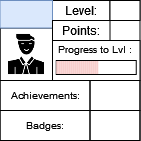

The diagram above was exported from draw.io. Its source (the exported page's mxGraphModel, read from the mxfile embedded in the PNG):
<mxGraphModel dx="53" dy="29" grid="1" gridSize="10" guides="1" tooltips="1" connect="1" arrows="1" fold="1" page="1" pageScale="1" pageWidth="827" pageHeight="1169" math="0" shadow="0">
  <root>
    <mxCell id="0" />
    <mxCell id="1" parent="0" />
    <mxCell id="3fvsm0NUnewVFNn8HCuP-1" value="" style="rounded=0;whiteSpace=wrap;html=1;" parent="1" vertex="1">
      <mxGeometry x="336.5" y="165" width="140" height="140" as="geometry" />
    </mxCell>
    <mxCell id="3fvsm0NUnewVFNn8HCuP-2" value="" style="rounded=0;whiteSpace=wrap;html=1;strokeColor=default;fontSize=10;" parent="1" vertex="1">
      <mxGeometry x="389" y="205" width="87.5" height="40" as="geometry" />
    </mxCell>
    <mxCell id="3fvsm0NUnewVFNn8HCuP-3" value="Level:" style="text;html=1;strokeColor=default;fillColor=none;align=center;verticalAlign=middle;whiteSpace=wrap;rounded=0;" parent="1" vertex="1">
      <mxGeometry x="389" y="165" width="57.5" height="20" as="geometry" />
    </mxCell>
    <mxCell id="3fvsm0NUnewVFNn8HCuP-4" value="" style="rounded=0;whiteSpace=wrap;html=1;strokeColor=default;fontSize=10;" parent="1" vertex="1">
      <mxGeometry x="392.75" y="225" width="80" height="14" as="geometry" />
    </mxCell>
    <mxCell id="3fvsm0NUnewVFNn8HCuP-6" value="Progress to Lvl :" style="text;html=1;strokeColor=none;fillColor=none;align=center;verticalAlign=middle;whiteSpace=wrap;rounded=0;fontSize=10;" parent="1" vertex="1">
      <mxGeometry x="389" y="199" width="85" height="30" as="geometry" />
    </mxCell>
    <mxCell id="3fvsm0NUnewVFNn8HCuP-7" value="" style="shape=image;html=1;verticalAlign=top;verticalLabelPosition=bottom;labelBackgroundColor=#ffffff;imageAspect=0;aspect=fixed;image=https://cdn0.iconfinder.com/data/icons/analytic-investment-and-balanced-scorecard/512/9Man_user_Student_Teacher_Avatar-128.png;strokeColor=default;fontSize=10;imageBorder=default;" parent="1" vertex="1">
      <mxGeometry x="336.5" y="192.5" width="52.5" height="52.5" as="geometry" />
    </mxCell>
    <mxCell id="3fvsm0NUnewVFNn8HCuP-8" value="" style="text;html=1;strokeColor=#6c8ebf;fillColor=#dae8fc;align=center;verticalAlign=middle;whiteSpace=wrap;rounded=0;fontSize=10;" parent="1" vertex="1">
      <mxGeometry x="336.5" y="165" width="52.5" height="27.5" as="geometry" />
    </mxCell>
    <mxCell id="3fvsm0NUnewVFNn8HCuP-9" value="Achievements:" style="text;html=1;strokeColor=default;fillColor=none;align=center;verticalAlign=middle;whiteSpace=wrap;rounded=0;fontSize=10;" parent="1" vertex="1">
      <mxGeometry x="336.5" y="245" width="90" height="30" as="geometry" />
    </mxCell>
    <mxCell id="3fvsm0NUnewVFNn8HCuP-10" value="Badges:" style="text;html=1;strokeColor=default;fillColor=none;align=center;verticalAlign=middle;whiteSpace=wrap;rounded=0;fontSize=10;" parent="1" vertex="1">
      <mxGeometry x="336.5" y="275" width="90" height="30" as="geometry" />
    </mxCell>
    <mxCell id="3fvsm0NUnewVFNn8HCuP-11" value="" style="text;html=1;strokeColor=default;fillColor=none;align=center;verticalAlign=middle;whiteSpace=wrap;rounded=0;fontSize=10;" parent="1" vertex="1">
      <mxGeometry x="426.5" y="245" width="50" height="30" as="geometry" />
    </mxCell>
    <mxCell id="3fvsm0NUnewVFNn8HCuP-12" value="" style="text;html=1;strokeColor=default;fillColor=none;align=center;verticalAlign=middle;whiteSpace=wrap;rounded=0;fontSize=10;" parent="1" vertex="1">
      <mxGeometry x="426.5" y="275" width="50" height="30" as="geometry" />
    </mxCell>
    <mxCell id="3fvsm0NUnewVFNn8HCuP-13" value="" style="rounded=0;whiteSpace=wrap;html=1;strokeColor=default;fontSize=10;" parent="1" vertex="1">
      <mxGeometry x="446.5" y="165" width="30" height="20" as="geometry" />
    </mxCell>
    <mxCell id="3fvsm0NUnewVFNn8HCuP-14" value="Points:" style="text;html=1;strokeColor=default;fillColor=none;align=center;verticalAlign=middle;whiteSpace=wrap;rounded=0;" parent="1" vertex="1">
      <mxGeometry x="389" y="185" width="57.5" height="20" as="geometry" />
    </mxCell>
    <mxCell id="E3l2862HQmyRlfRFLfaY-22" value="" style="rounded=0;whiteSpace=wrap;html=1;strokeColor=none;fontSize=10;fillColor=#f8cecc;" vertex="1" parent="1">
      <mxGeometry x="392.7499999999997" y="225.5" width="2" height="13" as="geometry" />
    </mxCell>
    <mxCell id="E3l2862HQmyRlfRFLfaY-23" value="" style="rounded=0;whiteSpace=wrap;html=1;strokeColor=none;fontSize=10;fillColor=#f8cecc;" vertex="1" parent="1">
      <mxGeometry x="394.7499999999997" y="225.5" width="2" height="13" as="geometry" />
    </mxCell>
    <mxCell id="E3l2862HQmyRlfRFLfaY-24" value="" style="rounded=0;whiteSpace=wrap;html=1;strokeColor=none;fontSize=10;fillColor=#f8cecc;" vertex="1" parent="1">
      <mxGeometry x="396.7499999999997" y="225.5" width="2" height="13" as="geometry" />
    </mxCell>
    <mxCell id="E3l2862HQmyRlfRFLfaY-25" value="" style="rounded=0;whiteSpace=wrap;html=1;strokeColor=none;fontSize=10;fillColor=#f8cecc;" vertex="1" parent="1">
      <mxGeometry x="398.7499999999997" y="225.5" width="2" height="13" as="geometry" />
    </mxCell>
    <mxCell id="E3l2862HQmyRlfRFLfaY-26" value="" style="rounded=0;whiteSpace=wrap;html=1;strokeColor=none;fontSize=10;fillColor=#f8cecc;" vertex="1" parent="1">
      <mxGeometry x="400.7499999999997" y="225.5" width="2" height="13" as="geometry" />
    </mxCell>
    <mxCell id="E3l2862HQmyRlfRFLfaY-27" value="" style="rounded=0;whiteSpace=wrap;html=1;strokeColor=none;fontSize=10;fillColor=#f8cecc;" vertex="1" parent="1">
      <mxGeometry x="402.7499999999997" y="225.5" width="2" height="13" as="geometry" />
    </mxCell>
    <mxCell id="E3l2862HQmyRlfRFLfaY-28" value="" style="rounded=0;whiteSpace=wrap;html=1;strokeColor=none;fontSize=10;fillColor=#f8cecc;" vertex="1" parent="1">
      <mxGeometry x="404.7499999999997" y="225.5" width="2" height="13" as="geometry" />
    </mxCell>
    <mxCell id="E3l2862HQmyRlfRFLfaY-29" value="" style="rounded=0;whiteSpace=wrap;html=1;strokeColor=none;fontSize=10;fillColor=#f8cecc;" vertex="1" parent="1">
      <mxGeometry x="406.7499999999997" y="225.5" width="2" height="13" as="geometry" />
    </mxCell>
    <mxCell id="E3l2862HQmyRlfRFLfaY-30" value="" style="rounded=0;whiteSpace=wrap;html=1;strokeColor=none;fontSize=10;fillColor=#f8cecc;" vertex="1" parent="1">
      <mxGeometry x="408.7499999999997" y="225.5" width="2" height="13" as="geometry" />
    </mxCell>
    <mxCell id="E3l2862HQmyRlfRFLfaY-31" value="" style="rounded=0;whiteSpace=wrap;html=1;strokeColor=none;fontSize=10;fillColor=#f8cecc;" vertex="1" parent="1">
      <mxGeometry x="410.7499999999997" y="225.5" width="2" height="13" as="geometry" />
    </mxCell>
    <mxCell id="E3l2862HQmyRlfRFLfaY-32" value="" style="rounded=0;whiteSpace=wrap;html=1;strokeColor=none;fontSize=10;fillColor=#f8cecc;" vertex="1" parent="1">
      <mxGeometry x="412.7499999999997" y="225.5" width="2" height="13" as="geometry" />
    </mxCell>
    <mxCell id="E3l2862HQmyRlfRFLfaY-33" value="" style="rounded=0;whiteSpace=wrap;html=1;strokeColor=none;fontSize=10;fillColor=#f8cecc;" vertex="1" parent="1">
      <mxGeometry x="414.7499999999997" y="225.5" width="2" height="13" as="geometry" />
    </mxCell>
    <mxCell id="E3l2862HQmyRlfRFLfaY-34" value="" style="rounded=0;whiteSpace=wrap;html=1;strokeColor=none;fontSize=10;fillColor=#f8cecc;" vertex="1" parent="1">
      <mxGeometry x="416.7499999999997" y="225.5" width="2" height="13" as="geometry" />
    </mxCell>
    <mxCell id="E3l2862HQmyRlfRFLfaY-35" value="" style="rounded=0;whiteSpace=wrap;html=1;strokeColor=none;fontSize=10;fillColor=#f8cecc;" vertex="1" parent="1">
      <mxGeometry x="418.7499999999997" y="225.5" width="2" height="13" as="geometry" />
    </mxCell>
    <mxCell id="E3l2862HQmyRlfRFLfaY-36" value="" style="rounded=0;whiteSpace=wrap;html=1;strokeColor=none;fontSize=10;fillColor=#f8cecc;" vertex="1" parent="1">
      <mxGeometry x="420.7499999999997" y="225.5" width="2" height="13" as="geometry" />
    </mxCell>
    <mxCell id="E3l2862HQmyRlfRFLfaY-37" value="" style="rounded=0;whiteSpace=wrap;html=1;strokeColor=none;fontSize=10;fillColor=#f8cecc;" vertex="1" parent="1">
      <mxGeometry x="422.7499999999997" y="225.5" width="2" height="13" as="geometry" />
    </mxCell>
    <mxCell id="E3l2862HQmyRlfRFLfaY-38" value="" style="rounded=0;whiteSpace=wrap;html=1;strokeColor=none;fontSize=10;fillColor=#f8cecc;" vertex="1" parent="1">
      <mxGeometry x="424.7499999999997" y="225.5" width="2" height="13" as="geometry" />
    </mxCell>
    <mxCell id="E3l2862HQmyRlfRFLfaY-39" value="" style="rounded=0;whiteSpace=wrap;html=1;strokeColor=none;fontSize=10;fillColor=#f8cecc;" vertex="1" parent="1">
      <mxGeometry x="426.7499999999997" y="225.5" width="2" height="13" as="geometry" />
    </mxCell>
    <mxCell id="E3l2862HQmyRlfRFLfaY-40" value="" style="rounded=0;whiteSpace=wrap;html=1;strokeColor=none;fontSize=10;fillColor=#f8cecc;" vertex="1" parent="1">
      <mxGeometry x="428.7499999999997" y="225.5" width="2" height="13" as="geometry" />
    </mxCell>
    <mxCell id="E3l2862HQmyRlfRFLfaY-41" value="" style="rounded=0;whiteSpace=wrap;html=1;strokeColor=none;fontSize=10;fillColor=#f8cecc;" vertex="1" parent="1">
      <mxGeometry x="430.7499999999997" y="225.5" width="2" height="13" as="geometry" />
    </mxCell>
    <mxCell id="E3l2862HQmyRlfRFLfaY-42" value="" style="rounded=0;whiteSpace=wrap;html=1;strokeColor=none;fontSize=10;fillColor=#f8cecc;" vertex="1" parent="1">
      <mxGeometry x="432.7499999999997" y="225.5" width="2" height="13" as="geometry" />
    </mxCell>
  </root>
</mxGraphModel>